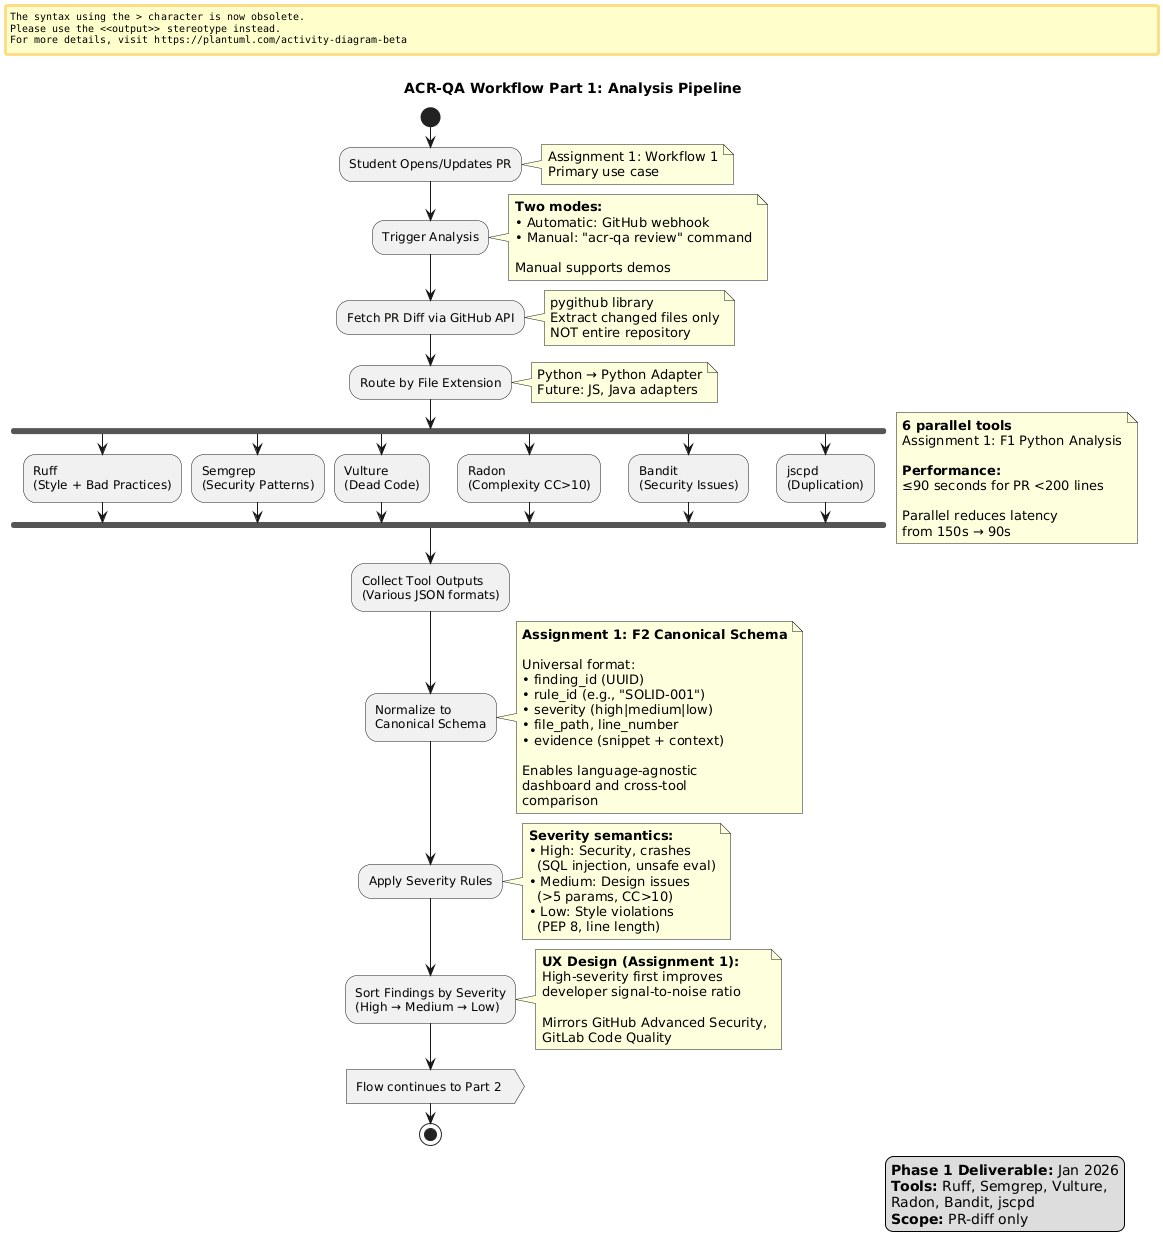

The diagram above was rendered by PlantUML. Its source (embedded in the PNG):
@startuml
title ACR-QA Workflow Part 1: Analysis Pipeline

start

:Student Opens/Updates PR;
note right
  Assignment 1: Workflow 1
  Primary use case
end note

:Trigger Analysis;
note right
  <b>Two modes:</b>
  • Automatic: GitHub webhook
  • Manual: "acr-qa review" command
  
  Manual supports demos
end note

:Fetch PR Diff via GitHub API;
note right
  pygithub library
  Extract changed files only
  NOT entire repository
end note

:Route by File Extension;
note right
  Python → Python Adapter
  Future: JS, Java adapters
end note

fork
  :Ruff
  (Style + Bad Practices);
fork again
  :Semgrep
  (Security Patterns);
fork again
  :Vulture
  (Dead Code);
fork again
  :Radon
  (Complexity CC>10);
fork again
  :Bandit
  (Security Issues);
fork again
  :jscpd
  (Duplication);
end fork

note right
  <b>6 parallel tools</b>
  Assignment 1: F1 Python Analysis
  
  <b>Performance:</b>
  ≤90 seconds for PR <200 lines
  
  Parallel reduces latency
  from 150s → 90s
end note

:Collect Tool Outputs
(Various JSON formats);

:Normalize to
Canonical Schema;

note right
  <b>Assignment 1: F2 Canonical Schema</b>
  
  Universal format:
  • finding_id (UUID)
  • rule_id (e.g., "SOLID-001")
  • severity (high|medium|low)
  • file_path, line_number
  • evidence (snippet + context)
  
  Enables language-agnostic
  dashboard and cross-tool
  comparison
end note

:Apply Severity Rules;

note right
  <b>Severity semantics:</b>
  • High: Security, crashes
    (SQL injection, unsafe eval)
  • Medium: Design issues
    (>5 params, CC>10)
  • Low: Style violations
    (PEP 8, line length)
end note

:Sort Findings by Severity
(High → Medium → Low);

note right
  <b>UX Design (Assignment 1):</b>
  High-severity first improves
  developer signal-to-noise ratio
  
  Mirrors GitHub Advanced Security,
  GitLab Code Quality
end note

:Flow continues to Part 2 >

stop

legend right
  <b>Phase 1 Deliverable:</b> Jan 2026
  <b>Tools:</b> Ruff, Semgrep, Vulture,
  Radon, Bandit, jscpd
  <b>Scope:</b> PR-diff only
endlegend
@enduml